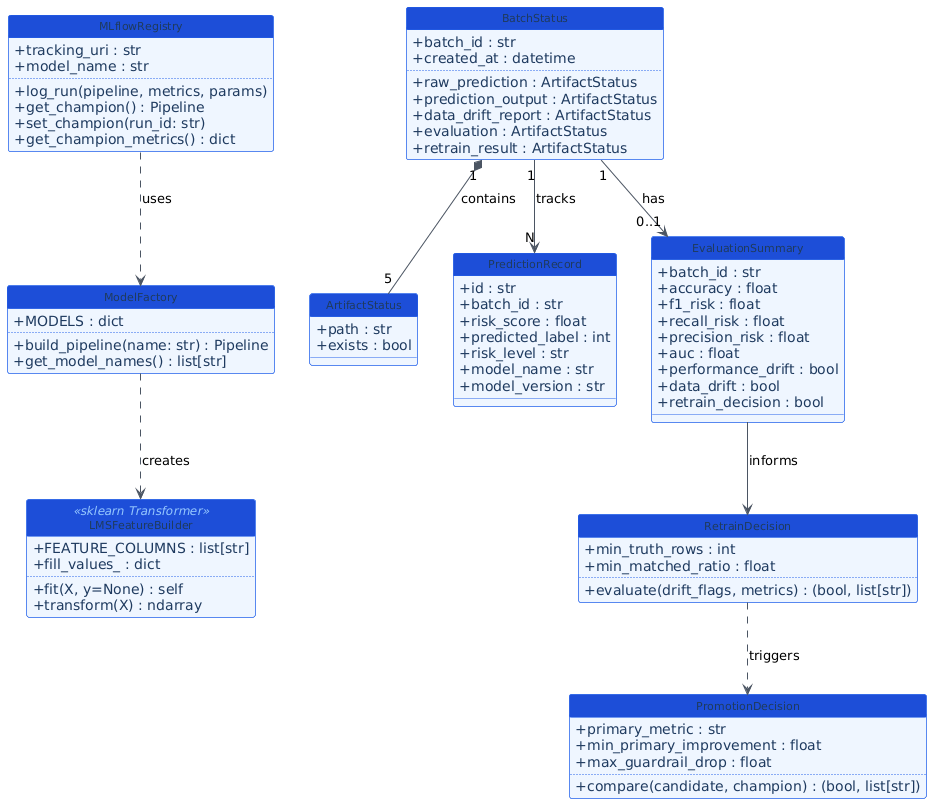

The diagram above was rendered by PlantUML. Its source (embedded in the PNG):
@startuml
skinparam defaultFontName Arial
skinparam backgroundColor white
skinparam classBackgroundColor #EFF6FF
skinparam classBorderColor #2563EB
skinparam classArrowColor #4B5563
skinparam classAttributeIconSize 0
skinparam classFontSize 11
skinparam classHeaderBackgroundColor #1D4ED8
skinparam classFontColor #FFFFFF
skinparam classAttributeFontColor #1E3A5F
skinparam classStereotypeFontColor #93C5FD

hide circle

class LMSFeatureBuilder <<sklearn Transformer>> {
  + FEATURE_COLUMNS : list[str]
  + fill_values_ : dict
  ..
  + fit(X, y=None) : self
  + transform(X) : ndarray
}

class ModelFactory {
  + MODELS : dict
  ..
  + build_pipeline(name: str) : Pipeline
  + get_model_names() : list[str]
}

class MLflowRegistry {
  + tracking_uri : str
  + model_name : str
  ..
  + log_run(pipeline, metrics, params)
  + get_champion() : Pipeline
  + set_champion(run_id: str)
  + get_champion_metrics() : dict
}

class BatchStatus {
  + batch_id : str
  + created_at : datetime
  ..
  + raw_prediction : ArtifactStatus
  + prediction_output : ArtifactStatus
  + data_drift_report : ArtifactStatus
  + evaluation : ArtifactStatus
  + retrain_result : ArtifactStatus
}

class ArtifactStatus {
  + path : str
  + exists : bool
}

class PredictionRecord {
  + id : str
  + batch_id : str
  + risk_score : float
  + predicted_label : int
  + risk_level : str
  + model_name : str
  + model_version : str
}

class EvaluationSummary {
  + batch_id : str
  + accuracy : float
  + f1_risk : float
  + recall_risk : float
  + precision_risk : float
  + auc : float
  + performance_drift : bool
  + data_drift : bool
  + retrain_decision : bool
}

class RetrainDecision {
  + min_truth_rows : int
  + min_matched_ratio : float
  ..
  + evaluate(drift_flags, metrics) : (bool, list[str])
}

class PromotionDecision {
  + primary_metric : str
  + min_primary_improvement : float
  + max_guardrail_drop : float
  ..
  + compare(candidate, champion) : (bool, list[str])
}

ModelFactory ..> LMSFeatureBuilder : creates
BatchStatus "1" *-- "5" ArtifactStatus : contains
BatchStatus "1" --> "N" PredictionRecord : tracks
BatchStatus "1" --> "0..1" EvaluationSummary : has
EvaluationSummary --> RetrainDecision : informs
RetrainDecision ..> PromotionDecision : triggers
MLflowRegistry ..> ModelFactory : uses
@enduml